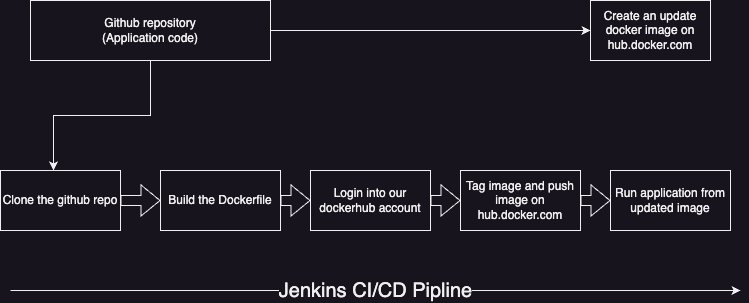

The diagram above was exported from draw.io. Its source (the exported page's mxGraphModel, read from the mxfile embedded in the PNG):
<mxGraphModel dx="795" dy="493" grid="1" gridSize="10" guides="1" tooltips="1" connect="1" arrows="1" fold="1" page="1" pageScale="1" pageWidth="827" pageHeight="1169" math="0" shadow="0">
  <root>
    <mxCell id="0" />
    <mxCell id="1" parent="0" />
    <mxCell id="nGRB2yQW8AwPsAtLFnH4-3" style="edgeStyle=orthogonalEdgeStyle;rounded=0;orthogonalLoop=1;jettySize=auto;html=1;entryX=0;entryY=0.5;entryDx=0;entryDy=0;" edge="1" parent="1" source="nGRB2yQW8AwPsAtLFnH4-1" target="nGRB2yQW8AwPsAtLFnH4-2">
      <mxGeometry relative="1" as="geometry" />
    </mxCell>
    <mxCell id="nGRB2yQW8AwPsAtLFnH4-1" value="Github repository&lt;br&gt;(Application code)" style="rounded=0;whiteSpace=wrap;html=1;" vertex="1" parent="1">
      <mxGeometry x="40" y="160" width="240" height="60" as="geometry" />
    </mxCell>
    <mxCell id="nGRB2yQW8AwPsAtLFnH4-2" value="Create an update docker image on hub.docker.com" style="rounded=0;whiteSpace=wrap;html=1;" vertex="1" parent="1">
      <mxGeometry x="600" y="160" width="120" height="60" as="geometry" />
    </mxCell>
    <mxCell id="nGRB2yQW8AwPsAtLFnH4-4" value="" style="shape=flexArrow;endArrow=classic;html=1;rounded=0;" edge="1" parent="1" source="nGRB2yQW8AwPsAtLFnH4-14">
      <mxGeometry width="50" height="50" relative="1" as="geometry">
        <mxPoint x="30" y="360" as="sourcePoint" />
        <mxPoint x="700" y="360" as="targetPoint" />
      </mxGeometry>
    </mxCell>
    <mxCell id="nGRB2yQW8AwPsAtLFnH4-8" value="" style="shape=flexArrow;endArrow=classic;html=1;rounded=0;" edge="1" parent="1" target="nGRB2yQW8AwPsAtLFnH4-7">
      <mxGeometry width="50" height="50" relative="1" as="geometry">
        <mxPoint x="30" y="360" as="sourcePoint" />
        <mxPoint x="540" y="360" as="targetPoint" />
      </mxGeometry>
    </mxCell>
    <mxCell id="nGRB2yQW8AwPsAtLFnH4-7" value="Clone the github repo" style="rounded=0;whiteSpace=wrap;html=1;" vertex="1" parent="1">
      <mxGeometry x="10" y="330" width="120" height="60" as="geometry" />
    </mxCell>
    <mxCell id="nGRB2yQW8AwPsAtLFnH4-10" value="" style="shape=flexArrow;endArrow=classic;html=1;rounded=0;" edge="1" parent="1" source="nGRB2yQW8AwPsAtLFnH4-7" target="nGRB2yQW8AwPsAtLFnH4-9">
      <mxGeometry width="50" height="50" relative="1" as="geometry">
        <mxPoint x="130" y="360" as="sourcePoint" />
        <mxPoint x="540" y="360" as="targetPoint" />
      </mxGeometry>
    </mxCell>
    <mxCell id="nGRB2yQW8AwPsAtLFnH4-9" value="Build the Dockerfile" style="rounded=0;whiteSpace=wrap;html=1;" vertex="1" parent="1">
      <mxGeometry x="170" y="330" width="120" height="60" as="geometry" />
    </mxCell>
    <mxCell id="nGRB2yQW8AwPsAtLFnH4-12" value="" style="shape=flexArrow;endArrow=classic;html=1;rounded=0;" edge="1" parent="1" source="nGRB2yQW8AwPsAtLFnH4-9" target="nGRB2yQW8AwPsAtLFnH4-11">
      <mxGeometry width="50" height="50" relative="1" as="geometry">
        <mxPoint x="270" y="360" as="sourcePoint" />
        <mxPoint x="540" y="360" as="targetPoint" />
      </mxGeometry>
    </mxCell>
    <mxCell id="nGRB2yQW8AwPsAtLFnH4-11" value="Login into our dockerhub account" style="rounded=0;whiteSpace=wrap;html=1;" vertex="1" parent="1">
      <mxGeometry x="320" y="330" width="120" height="60" as="geometry" />
    </mxCell>
    <mxCell id="nGRB2yQW8AwPsAtLFnH4-18" value="" style="shape=flexArrow;endArrow=classic;html=1;rounded=0;" edge="1" parent="1" source="nGRB2yQW8AwPsAtLFnH4-11" target="nGRB2yQW8AwPsAtLFnH4-17">
      <mxGeometry width="50" height="50" relative="1" as="geometry">
        <mxPoint x="440" y="360" as="sourcePoint" />
        <mxPoint x="700" y="360" as="targetPoint" />
      </mxGeometry>
    </mxCell>
    <mxCell id="nGRB2yQW8AwPsAtLFnH4-17" value="Tag image and push image on hub.docker.com" style="rounded=0;whiteSpace=wrap;html=1;" vertex="1" parent="1">
      <mxGeometry x="470" y="330" width="120" height="60" as="geometry" />
    </mxCell>
    <mxCell id="nGRB2yQW8AwPsAtLFnH4-19" value="" style="shape=flexArrow;endArrow=classic;html=1;rounded=0;" edge="1" parent="1" source="nGRB2yQW8AwPsAtLFnH4-17" target="nGRB2yQW8AwPsAtLFnH4-14">
      <mxGeometry width="50" height="50" relative="1" as="geometry">
        <mxPoint x="590" y="360" as="sourcePoint" />
        <mxPoint x="700" y="360" as="targetPoint" />
      </mxGeometry>
    </mxCell>
    <mxCell id="nGRB2yQW8AwPsAtLFnH4-14" value="Run application from updated image" style="rounded=0;whiteSpace=wrap;html=1;" vertex="1" parent="1">
      <mxGeometry x="620" y="330" width="120" height="60" as="geometry" />
    </mxCell>
    <mxCell id="nGRB2yQW8AwPsAtLFnH4-20" style="edgeStyle=orthogonalEdgeStyle;rounded=0;orthogonalLoop=1;jettySize=auto;html=1;entryX=0.441;entryY=-0.001;entryDx=0;entryDy=0;entryPerimeter=0;" edge="1" parent="1" source="nGRB2yQW8AwPsAtLFnH4-1" target="nGRB2yQW8AwPsAtLFnH4-7">
      <mxGeometry relative="1" as="geometry" />
    </mxCell>
    <mxCell id="nGRB2yQW8AwPsAtLFnH4-21" value="" style="endArrow=classic;html=1;rounded=0;" edge="1" parent="1">
      <mxGeometry relative="1" as="geometry">
        <mxPoint x="20" y="450" as="sourcePoint" />
        <mxPoint x="750" y="450" as="targetPoint" />
      </mxGeometry>
    </mxCell>
    <mxCell id="nGRB2yQW8AwPsAtLFnH4-22" value="&lt;font style=&quot;font-size: 20px;&quot;&gt;Jenkins CI/CD Pipline&lt;/font&gt;" style="edgeLabel;resizable=0;html=1;align=center;verticalAlign=middle;" connectable="0" vertex="1" parent="nGRB2yQW8AwPsAtLFnH4-21">
      <mxGeometry relative="1" as="geometry" />
    </mxCell>
  </root>
</mxGraphModel>